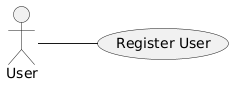

The diagram above was rendered by PlantUML. Its source (embedded in the PNG):
@startuml
left to right direction

actor User

User -- (Register User)
@enduml